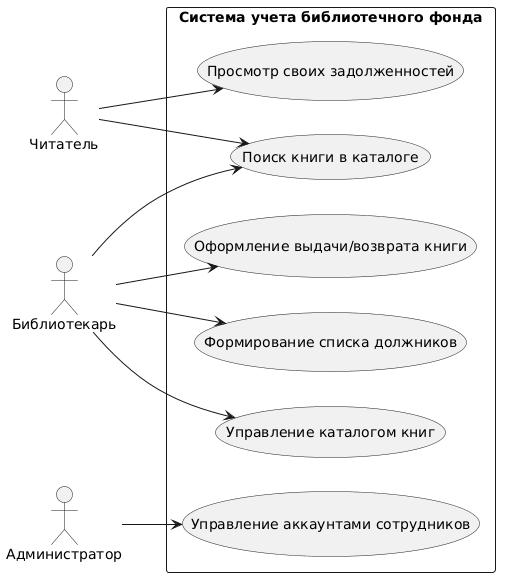

The diagram above was rendered by PlantUML. Its source (embedded in the PNG):
@startuml
left to right direction
actor "Читатель" as reader
actor "Библиотекарь" as librarian
actor "Администратор" as admin

rectangle "Система учета библиотечного фонда" {
  usecase "Поиск книги в каталоге" as UC1
  usecase "Просмотр своих задолженностей" as UC2
  usecase "Оформление выдачи/возврата книги" as UC3
  usecase "Управление каталогом книг" as UC4
  usecase "Формирование списка должников" as UC5
  usecase "Управление аккаунтами сотрудников" as UC6
}

reader --> UC1
reader --> UC2
librarian --> UC1
librarian --> UC3
librarian --> UC4
librarian --> UC5
admin --> UC6
@enduml